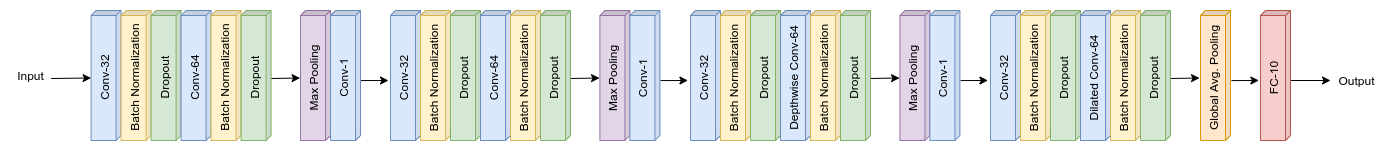

The diagram above was exported from draw.io. Its source (the exported page's mxGraphModel, read from the mxfile embedded in the PNG):
<mxGraphModel dx="1869" dy="537" grid="1" gridSize="10" guides="1" tooltips="1" connect="1" arrows="1" fold="1" page="1" pageScale="1" pageWidth="850" pageHeight="1100" math="0" shadow="0">
  <root>
    <mxCell id="0" />
    <mxCell id="1" parent="0" />
    <mxCell id="BBDLiQpHe6wStUlUFPfS-2" value="Conv-32" style="shape=cube;whiteSpace=wrap;html=1;boundedLbl=1;backgroundOutline=1;darkOpacity=0.05;darkOpacity2=0.1;direction=south;size=5;horizontal=0;flipV=0;verticalAlign=middle;fillColor=#dae8fc;strokeColor=#6c8ebf;" parent="1" vertex="1">
      <mxGeometry x="-259.40999999999997" y="100" width="30" height="130" as="geometry" />
    </mxCell>
    <mxCell id="BBDLiQpHe6wStUlUFPfS-3" value="Batch Normalization" style="shape=cube;whiteSpace=wrap;html=1;boundedLbl=1;backgroundOutline=1;darkOpacity=0.05;darkOpacity2=0.1;direction=south;size=5;horizontal=0;flipV=0;verticalAlign=middle;fillColor=#fff2cc;strokeColor=#d6b656;" parent="1" vertex="1">
      <mxGeometry x="-229.41" y="100" width="30" height="130" as="geometry" />
    </mxCell>
    <mxCell id="BBDLiQpHe6wStUlUFPfS-4" value="Dropout" style="shape=cube;whiteSpace=wrap;html=1;boundedLbl=1;backgroundOutline=1;darkOpacity=0.05;darkOpacity2=0.1;direction=south;size=5;horizontal=0;flipV=0;verticalAlign=middle;fillColor=#d5e8d4;strokeColor=#82b366;" parent="1" vertex="1">
      <mxGeometry x="-199.41" y="100" width="30" height="130" as="geometry" />
    </mxCell>
    <mxCell id="BBDLiQpHe6wStUlUFPfS-22" value="Global Avg. Pooling" style="shape=cube;whiteSpace=wrap;html=1;boundedLbl=1;backgroundOutline=1;darkOpacity=0.05;darkOpacity2=0.1;direction=south;size=5;horizontal=0;flipV=0;verticalAlign=middle;fillColor=#ffe6cc;strokeColor=#d79b00;" parent="1" vertex="1">
      <mxGeometry x="850" y="100" width="30" height="130" as="geometry" />
    </mxCell>
    <mxCell id="BBDLiQpHe6wStUlUFPfS-28" value="" style="endArrow=classic;html=1;entryX=0;entryY=0;entryDx=67.5;entryDy=30;entryPerimeter=0;" parent="1" edge="1">
      <mxGeometry width="50" height="50" relative="1" as="geometry">
        <mxPoint x="-80.41" y="168" as="sourcePoint" />
        <mxPoint x="-50.41000000000008" y="167.5" as="targetPoint" />
      </mxGeometry>
    </mxCell>
    <mxCell id="BBDLiQpHe6wStUlUFPfS-36" value="" style="endArrow=classic;html=1;entryX=0;entryY=0;entryDx=67.5;entryDy=30;entryPerimeter=0;" parent="1" target="BBDLiQpHe6wStUlUFPfS-2" edge="1">
      <mxGeometry width="50" height="50" relative="1" as="geometry">
        <mxPoint x="-299.40999999999997" y="168" as="sourcePoint" />
        <mxPoint x="-209.41" y="250" as="targetPoint" />
      </mxGeometry>
    </mxCell>
    <mxCell id="BBDLiQpHe6wStUlUFPfS-37" value="Input" style="text;html=1;align=center;verticalAlign=middle;resizable=0;points=[];autosize=1;" parent="1" vertex="1">
      <mxGeometry x="-340" y="155" width="40" height="20" as="geometry" />
    </mxCell>
    <mxCell id="BBDLiQpHe6wStUlUFPfS-38" value="" style="endArrow=classic;html=1;" parent="1" edge="1">
      <mxGeometry width="50" height="50" relative="1" as="geometry">
        <mxPoint x="940" y="170" as="sourcePoint" />
        <mxPoint x="980" y="170" as="targetPoint" />
      </mxGeometry>
    </mxCell>
    <mxCell id="BBDLiQpHe6wStUlUFPfS-39" value="Output" style="text;html=1;align=center;verticalAlign=middle;resizable=0;points=[];autosize=1;" parent="1" vertex="1">
      <mxGeometry x="981" y="160" width="50" height="20" as="geometry" />
    </mxCell>
    <mxCell id="xDq6VLjuPQQBgQGPUBdC-1" value="Conv-64" style="shape=cube;whiteSpace=wrap;html=1;boundedLbl=1;backgroundOutline=1;darkOpacity=0.05;darkOpacity2=0.1;direction=south;size=5;horizontal=0;flipV=0;verticalAlign=middle;fillColor=#dae8fc;strokeColor=#6c8ebf;" vertex="1" parent="1">
      <mxGeometry x="-169.41" y="100" width="30" height="130" as="geometry" />
    </mxCell>
    <mxCell id="xDq6VLjuPQQBgQGPUBdC-2" value="Batch Normalization" style="shape=cube;whiteSpace=wrap;html=1;boundedLbl=1;backgroundOutline=1;darkOpacity=0.05;darkOpacity2=0.1;direction=south;size=5;horizontal=0;flipV=0;verticalAlign=middle;fillColor=#fff2cc;strokeColor=#d6b656;" vertex="1" parent="1">
      <mxGeometry x="-139.41" y="100" width="30" height="130" as="geometry" />
    </mxCell>
    <mxCell id="xDq6VLjuPQQBgQGPUBdC-3" value="Dropout" style="shape=cube;whiteSpace=wrap;html=1;boundedLbl=1;backgroundOutline=1;darkOpacity=0.05;darkOpacity2=0.1;direction=south;size=5;horizontal=0;flipV=0;verticalAlign=middle;fillColor=#d5e8d4;strokeColor=#82b366;" vertex="1" parent="1">
      <mxGeometry x="-109.41" y="100" width="30" height="130" as="geometry" />
    </mxCell>
    <mxCell id="xDq6VLjuPQQBgQGPUBdC-4" value="Max Pooling" style="shape=cube;whiteSpace=wrap;html=1;boundedLbl=1;backgroundOutline=1;darkOpacity=0.05;darkOpacity2=0.1;direction=south;size=5;horizontal=0;flipV=0;verticalAlign=middle;fillColor=#e1d5e7;strokeColor=#9673a6;" vertex="1" parent="1">
      <mxGeometry x="-50" y="100" width="30" height="130" as="geometry" />
    </mxCell>
    <mxCell id="xDq6VLjuPQQBgQGPUBdC-6" value="" style="endArrow=classic;html=1;exitX=0.539;exitY=-0.085;exitDx=0;exitDy=0;exitPerimeter=0;" edge="1" parent="1">
      <mxGeometry width="50" height="50" relative="1" as="geometry">
        <mxPoint x="10.549999999999955" y="170.06999999999994" as="sourcePoint" />
        <mxPoint x="38" y="170" as="targetPoint" />
      </mxGeometry>
    </mxCell>
    <mxCell id="xDq6VLjuPQQBgQGPUBdC-16" value="Conv-1" style="shape=cube;whiteSpace=wrap;html=1;boundedLbl=1;backgroundOutline=1;darkOpacity=0.05;darkOpacity2=0.1;direction=south;size=5;horizontal=0;flipV=0;verticalAlign=middle;fillColor=#dae8fc;strokeColor=#6c8ebf;" vertex="1" parent="1">
      <mxGeometry x="-19.999999999999943" y="100" width="30" height="130" as="geometry" />
    </mxCell>
    <mxCell id="xDq6VLjuPQQBgQGPUBdC-17" value="Conv-32" style="shape=cube;whiteSpace=wrap;html=1;boundedLbl=1;backgroundOutline=1;darkOpacity=0.05;darkOpacity2=0.1;direction=south;size=5;horizontal=0;flipV=0;verticalAlign=middle;fillColor=#dae8fc;strokeColor=#6c8ebf;" vertex="1" parent="1">
      <mxGeometry x="40.00000000000006" y="100" width="30" height="130" as="geometry" />
    </mxCell>
    <mxCell id="xDq6VLjuPQQBgQGPUBdC-18" value="Batch Normalization" style="shape=cube;whiteSpace=wrap;html=1;boundedLbl=1;backgroundOutline=1;darkOpacity=0.05;darkOpacity2=0.1;direction=south;size=5;horizontal=0;flipV=0;verticalAlign=middle;fillColor=#fff2cc;strokeColor=#d6b656;" vertex="1" parent="1">
      <mxGeometry x="70.00000000000003" y="100" width="30" height="130" as="geometry" />
    </mxCell>
    <mxCell id="xDq6VLjuPQQBgQGPUBdC-19" value="Dropout" style="shape=cube;whiteSpace=wrap;html=1;boundedLbl=1;backgroundOutline=1;darkOpacity=0.05;darkOpacity2=0.1;direction=south;size=5;horizontal=0;flipV=0;verticalAlign=middle;fillColor=#d5e8d4;strokeColor=#82b366;" vertex="1" parent="1">
      <mxGeometry x="100.00000000000003" y="100" width="30" height="130" as="geometry" />
    </mxCell>
    <mxCell id="xDq6VLjuPQQBgQGPUBdC-20" value="" style="endArrow=classic;html=1;entryX=0;entryY=0;entryDx=67.5;entryDy=30;entryPerimeter=0;" edge="1" parent="1">
      <mxGeometry width="50" height="50" relative="1" as="geometry">
        <mxPoint x="218.99999999999994" y="168" as="sourcePoint" />
        <mxPoint x="248.99999999999994" y="167.5" as="targetPoint" />
      </mxGeometry>
    </mxCell>
    <mxCell id="xDq6VLjuPQQBgQGPUBdC-21" value="Conv-64" style="shape=cube;whiteSpace=wrap;html=1;boundedLbl=1;backgroundOutline=1;darkOpacity=0.05;darkOpacity2=0.1;direction=south;size=5;horizontal=0;flipV=0;verticalAlign=middle;fillColor=#dae8fc;strokeColor=#6c8ebf;" vertex="1" parent="1">
      <mxGeometry x="130.00000000000003" y="100" width="30" height="130" as="geometry" />
    </mxCell>
    <mxCell id="xDq6VLjuPQQBgQGPUBdC-22" value="Batch Normalization" style="shape=cube;whiteSpace=wrap;html=1;boundedLbl=1;backgroundOutline=1;darkOpacity=0.05;darkOpacity2=0.1;direction=south;size=5;horizontal=0;flipV=0;verticalAlign=middle;fillColor=#fff2cc;strokeColor=#d6b656;" vertex="1" parent="1">
      <mxGeometry x="160.00000000000003" y="100" width="30" height="130" as="geometry" />
    </mxCell>
    <mxCell id="xDq6VLjuPQQBgQGPUBdC-23" value="Dropout" style="shape=cube;whiteSpace=wrap;html=1;boundedLbl=1;backgroundOutline=1;darkOpacity=0.05;darkOpacity2=0.1;direction=south;size=5;horizontal=0;flipV=0;verticalAlign=middle;fillColor=#d5e8d4;strokeColor=#82b366;" vertex="1" parent="1">
      <mxGeometry x="190.00000000000003" y="100" width="30" height="130" as="geometry" />
    </mxCell>
    <mxCell id="xDq6VLjuPQQBgQGPUBdC-24" value="Max Pooling" style="shape=cube;whiteSpace=wrap;html=1;boundedLbl=1;backgroundOutline=1;darkOpacity=0.05;darkOpacity2=0.1;direction=south;size=5;horizontal=0;flipV=0;verticalAlign=middle;fillColor=#e1d5e7;strokeColor=#9673a6;" vertex="1" parent="1">
      <mxGeometry x="249.41000000000003" y="100" width="30" height="130" as="geometry" />
    </mxCell>
    <mxCell id="xDq6VLjuPQQBgQGPUBdC-25" value="" style="endArrow=classic;html=1;exitX=0.539;exitY=-0.085;exitDx=0;exitDy=0;exitPerimeter=0;" edge="1" parent="1">
      <mxGeometry width="50" height="50" relative="1" as="geometry">
        <mxPoint x="309.96" y="170.06999999999994" as="sourcePoint" />
        <mxPoint x="337.41" y="170" as="targetPoint" />
      </mxGeometry>
    </mxCell>
    <mxCell id="xDq6VLjuPQQBgQGPUBdC-26" value="Conv-1" style="shape=cube;whiteSpace=wrap;html=1;boundedLbl=1;backgroundOutline=1;darkOpacity=0.05;darkOpacity2=0.1;direction=south;size=5;horizontal=0;flipV=0;verticalAlign=middle;fillColor=#dae8fc;strokeColor=#6c8ebf;" vertex="1" parent="1">
      <mxGeometry x="279.4100000000001" y="100" width="30" height="130" as="geometry" />
    </mxCell>
    <mxCell id="xDq6VLjuPQQBgQGPUBdC-36" value="Conv-32" style="shape=cube;whiteSpace=wrap;html=1;boundedLbl=1;backgroundOutline=1;darkOpacity=0.05;darkOpacity2=0.1;direction=south;size=5;horizontal=0;flipV=0;verticalAlign=middle;fillColor=#dae8fc;strokeColor=#6c8ebf;" vertex="1" parent="1">
      <mxGeometry x="340.00000000000006" y="100" width="30" height="130" as="geometry" />
    </mxCell>
    <mxCell id="xDq6VLjuPQQBgQGPUBdC-37" value="Batch Normalization" style="shape=cube;whiteSpace=wrap;html=1;boundedLbl=1;backgroundOutline=1;darkOpacity=0.05;darkOpacity2=0.1;direction=south;size=5;horizontal=0;flipV=0;verticalAlign=middle;fillColor=#fff2cc;strokeColor=#d6b656;" vertex="1" parent="1">
      <mxGeometry x="370" y="100" width="30" height="130" as="geometry" />
    </mxCell>
    <mxCell id="xDq6VLjuPQQBgQGPUBdC-38" value="Dropout" style="shape=cube;whiteSpace=wrap;html=1;boundedLbl=1;backgroundOutline=1;darkOpacity=0.05;darkOpacity2=0.1;direction=south;size=5;horizontal=0;flipV=0;verticalAlign=middle;fillColor=#d5e8d4;strokeColor=#82b366;" vertex="1" parent="1">
      <mxGeometry x="400" y="100" width="30" height="130" as="geometry" />
    </mxCell>
    <mxCell id="xDq6VLjuPQQBgQGPUBdC-39" value="" style="endArrow=classic;html=1;entryX=0;entryY=0;entryDx=67.5;entryDy=30;entryPerimeter=0;" edge="1" parent="1">
      <mxGeometry width="50" height="50" relative="1" as="geometry">
        <mxPoint x="519" y="168" as="sourcePoint" />
        <mxPoint x="549" y="167.5" as="targetPoint" />
      </mxGeometry>
    </mxCell>
    <mxCell id="xDq6VLjuPQQBgQGPUBdC-40" value="Depthwise Conv-64" style="shape=cube;whiteSpace=wrap;html=1;boundedLbl=1;backgroundOutline=1;darkOpacity=0.05;darkOpacity2=0.1;direction=south;size=5;horizontal=0;flipV=0;verticalAlign=middle;fillColor=#dae8fc;strokeColor=#6c8ebf;" vertex="1" parent="1">
      <mxGeometry x="430" y="100" width="30" height="130" as="geometry" />
    </mxCell>
    <mxCell id="xDq6VLjuPQQBgQGPUBdC-41" value="Batch Normalization" style="shape=cube;whiteSpace=wrap;html=1;boundedLbl=1;backgroundOutline=1;darkOpacity=0.05;darkOpacity2=0.1;direction=south;size=5;horizontal=0;flipV=0;verticalAlign=middle;fillColor=#fff2cc;strokeColor=#d6b656;" vertex="1" parent="1">
      <mxGeometry x="460" y="100" width="30" height="130" as="geometry" />
    </mxCell>
    <mxCell id="xDq6VLjuPQQBgQGPUBdC-42" value="Dropout" style="shape=cube;whiteSpace=wrap;html=1;boundedLbl=1;backgroundOutline=1;darkOpacity=0.05;darkOpacity2=0.1;direction=south;size=5;horizontal=0;flipV=0;verticalAlign=middle;fillColor=#d5e8d4;strokeColor=#82b366;" vertex="1" parent="1">
      <mxGeometry x="490" y="100" width="30" height="130" as="geometry" />
    </mxCell>
    <mxCell id="xDq6VLjuPQQBgQGPUBdC-43" value="Max Pooling" style="shape=cube;whiteSpace=wrap;html=1;boundedLbl=1;backgroundOutline=1;darkOpacity=0.05;darkOpacity2=0.1;direction=south;size=5;horizontal=0;flipV=0;verticalAlign=middle;fillColor=#e1d5e7;strokeColor=#9673a6;" vertex="1" parent="1">
      <mxGeometry x="549.4100000000001" y="100" width="30" height="130" as="geometry" />
    </mxCell>
    <mxCell id="xDq6VLjuPQQBgQGPUBdC-44" value="" style="endArrow=classic;html=1;exitX=0.539;exitY=-0.085;exitDx=0;exitDy=0;exitPerimeter=0;" edge="1" parent="1">
      <mxGeometry width="50" height="50" relative="1" as="geometry">
        <mxPoint x="609.96" y="170.06999999999994" as="sourcePoint" />
        <mxPoint x="637.4099999999999" y="170" as="targetPoint" />
      </mxGeometry>
    </mxCell>
    <mxCell id="xDq6VLjuPQQBgQGPUBdC-45" value="Conv-1" style="shape=cube;whiteSpace=wrap;html=1;boundedLbl=1;backgroundOutline=1;darkOpacity=0.05;darkOpacity2=0.1;direction=south;size=5;horizontal=0;flipV=0;verticalAlign=middle;fillColor=#dae8fc;strokeColor=#6c8ebf;" vertex="1" parent="1">
      <mxGeometry x="579.4100000000001" y="100" width="30" height="130" as="geometry" />
    </mxCell>
    <mxCell id="xDq6VLjuPQQBgQGPUBdC-46" value="Conv-32" style="shape=cube;whiteSpace=wrap;html=1;boundedLbl=1;backgroundOutline=1;darkOpacity=0.05;darkOpacity2=0.1;direction=south;size=5;horizontal=0;flipV=0;verticalAlign=middle;fillColor=#dae8fc;strokeColor=#6c8ebf;" vertex="1" parent="1">
      <mxGeometry x="640" y="100" width="30" height="130" as="geometry" />
    </mxCell>
    <mxCell id="xDq6VLjuPQQBgQGPUBdC-47" value="Batch Normalization" style="shape=cube;whiteSpace=wrap;html=1;boundedLbl=1;backgroundOutline=1;darkOpacity=0.05;darkOpacity2=0.1;direction=south;size=5;horizontal=0;flipV=0;verticalAlign=middle;fillColor=#fff2cc;strokeColor=#d6b656;" vertex="1" parent="1">
      <mxGeometry x="670" y="100" width="30" height="130" as="geometry" />
    </mxCell>
    <mxCell id="xDq6VLjuPQQBgQGPUBdC-48" value="Dropout" style="shape=cube;whiteSpace=wrap;html=1;boundedLbl=1;backgroundOutline=1;darkOpacity=0.05;darkOpacity2=0.1;direction=south;size=5;horizontal=0;flipV=0;verticalAlign=middle;fillColor=#d5e8d4;strokeColor=#82b366;" vertex="1" parent="1">
      <mxGeometry x="700" y="100" width="30" height="130" as="geometry" />
    </mxCell>
    <mxCell id="xDq6VLjuPQQBgQGPUBdC-49" value="" style="endArrow=classic;html=1;entryX=0;entryY=0;entryDx=67.5;entryDy=30;entryPerimeter=0;" edge="1" parent="1">
      <mxGeometry width="50" height="50" relative="1" as="geometry">
        <mxPoint x="819" y="168" as="sourcePoint" />
        <mxPoint x="849" y="167.5" as="targetPoint" />
      </mxGeometry>
    </mxCell>
    <mxCell id="xDq6VLjuPQQBgQGPUBdC-50" value="Dilated Conv-64" style="shape=cube;whiteSpace=wrap;html=1;boundedLbl=1;backgroundOutline=1;darkOpacity=0.05;darkOpacity2=0.1;direction=south;size=5;horizontal=0;flipV=0;verticalAlign=middle;fillColor=#dae8fc;strokeColor=#6c8ebf;" vertex="1" parent="1">
      <mxGeometry x="730" y="100" width="30" height="130" as="geometry" />
    </mxCell>
    <mxCell id="xDq6VLjuPQQBgQGPUBdC-51" value="Batch Normalization" style="shape=cube;whiteSpace=wrap;html=1;boundedLbl=1;backgroundOutline=1;darkOpacity=0.05;darkOpacity2=0.1;direction=south;size=5;horizontal=0;flipV=0;verticalAlign=middle;fillColor=#fff2cc;strokeColor=#d6b656;" vertex="1" parent="1">
      <mxGeometry x="760" y="100" width="30" height="130" as="geometry" />
    </mxCell>
    <mxCell id="xDq6VLjuPQQBgQGPUBdC-52" value="Dropout" style="shape=cube;whiteSpace=wrap;html=1;boundedLbl=1;backgroundOutline=1;darkOpacity=0.05;darkOpacity2=0.1;direction=south;size=5;horizontal=0;flipV=0;verticalAlign=middle;fillColor=#d5e8d4;strokeColor=#82b366;" vertex="1" parent="1">
      <mxGeometry x="790" y="100" width="30" height="130" as="geometry" />
    </mxCell>
    <mxCell id="xDq6VLjuPQQBgQGPUBdC-54" value="" style="endArrow=classic;html=1;exitX=0.539;exitY=-0.085;exitDx=0;exitDy=0;exitPerimeter=0;" edge="1" parent="1">
      <mxGeometry width="50" height="50" relative="1" as="geometry">
        <mxPoint x="880.96" y="170.06999999999994" as="sourcePoint" />
        <mxPoint x="908.4099999999999" y="170" as="targetPoint" />
      </mxGeometry>
    </mxCell>
    <mxCell id="xDq6VLjuPQQBgQGPUBdC-56" value="FC-10" style="shape=cube;whiteSpace=wrap;html=1;boundedLbl=1;backgroundOutline=1;darkOpacity=0.05;darkOpacity2=0.1;direction=south;size=5;horizontal=0;flipV=0;verticalAlign=middle;fillColor=#f8cecc;strokeColor=#b85450;" vertex="1" parent="1">
      <mxGeometry x="910" y="100" width="30" height="130" as="geometry" />
    </mxCell>
  </root>
</mxGraphModel>